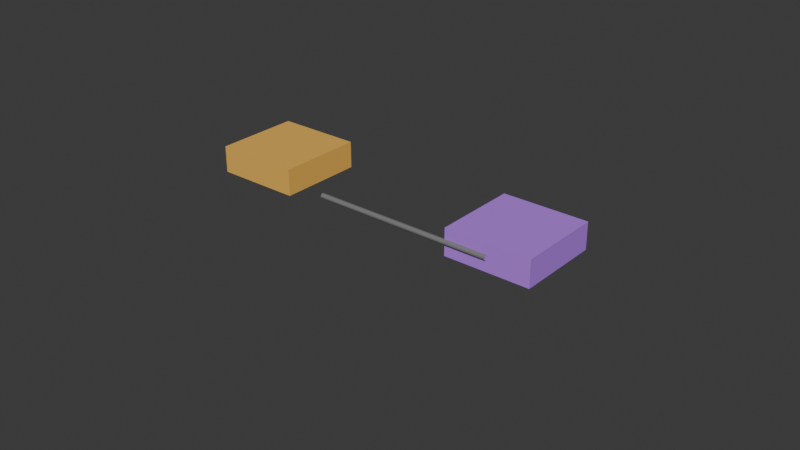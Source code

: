 # Source: scripting.blend  (saved by Blender 4.3.34; exported with 4.5.12 LTS)
import bpy
from mathutils import Matrix  # noqa: F401  (used for matrix-valued properties, if any)

bpy.ops.wm.read_factory_settings(use_empty=True)
scene = bpy.context.scene
scene.name = 'Scene'

# ---- collections
col_collection = bpy.data.collections.new('Collection'); scene.collection.children.link(col_collection)

# ---- materials (node trees are filled in below, after node groups)
mat_connection_material = bpy.data.materials.new('connection_material')
mat_lambda_lambda1_material = bpy.data.materials.new('lambda_lambda1_material')
mat_s3_s3bucket_material = bpy.data.materials.new('s3_s3bucket_material')

# ---- material node trees
mat_connection_material.use_nodes = True; mat_connection_material.node_tree.nodes.clear()
_N = mat_connection_material.node_tree.nodes; _L = mat_connection_material.node_tree.links
n0 = _N.new('ShaderNodeBsdfPrincipled'); n0.name = 'Principled BSDF'; n0.location = (10, 300)
n0.inputs[0].default_value = (0.2, 0.2, 0.2, 1.0)
n1 = _N.new('ShaderNodeOutputMaterial'); n1.name = 'Material Output'; n1.location = (300, 300)
_L.new(n0.outputs[0], n1.inputs[0])
n1.is_active_output = True
mat_lambda_lambda1_material.use_nodes = True; mat_lambda_lambda1_material.node_tree.nodes.clear()
_N = mat_lambda_lambda1_material.node_tree.nodes; _L = mat_lambda_lambda1_material.node_tree.links
n0 = _N.new('ShaderNodeBsdfPrincipled'); n0.name = 'Principled BSDF'; n0.location = (10, 300)
n0.inputs[0].default_value = (0.9, 0.5, 0.1, 1.0)
n1 = _N.new('ShaderNodeOutputMaterial'); n1.name = 'Material Output'; n1.location = (300, 300)
_L.new(n0.outputs[0], n1.inputs[0])
n1.is_active_output = True
mat_s3_s3bucket_material.use_nodes = True; mat_s3_s3bucket_material.node_tree.nodes.clear()
_N = mat_s3_s3bucket_material.node_tree.nodes; _L = mat_s3_s3bucket_material.node_tree.links
n0 = _N.new('ShaderNodeBsdfPrincipled'); n0.name = 'Principled BSDF'; n0.location = (10, 300)
n0.inputs[0].default_value = (0.5, 0.2, 0.9, 1.0)
n1 = _N.new('ShaderNodeOutputMaterial'); n1.name = 'Material Output'; n1.location = (300, 300)
_L.new(n0.outputs[0], n1.inputs[0])
n1.is_active_output = True

# ---- world
world_world = bpy.data.worlds.new('World'); scene.world = world_world
world_world.use_nodes = True; world_world.node_tree.nodes.clear()
_N = world_world.node_tree.nodes; _L = world_world.node_tree.links
n0 = _N.new('ShaderNodeOutputWorld'); n0.name = 'World Output'; n0.location = (300, 300)
n1 = _N.new('ShaderNodeBackground'); n1.name = 'Background'; n1.location = (10, 300)
n1.inputs[0].default_value = (0.05088, 0.05088, 0.05088, 1.0)
_L.new(n1.outputs[0], n0.inputs[0])
n0.is_active_output = True
world_world.color = (0.05088, 0.05088, 0.05088)
world_world.sun_shadow_jitter_overblur = 0.0

# ---- meshes
me_cube_001 = bpy.data.meshes.new('Cube.001')
me_cube_001.from_pydata([(-1.0, -1.0, -1.0), (-1.0, -1.0, 1.0), (-1.0, 1.0, -1.0), (-1.0, 1.0, 1.0), (1.0, -1.0, -1.0), (1.0, -1.0, 1.0), (1.0, 1.0, -1.0), (1.0, 1.0, 1.0)], [], [(0, 1, 3, 2), (2, 3, 7, 6), (6, 7, 5, 4), (4, 5, 1, 0), (2, 6, 4, 0), (7, 3, 1, 5)])
_uv = me_cube_001.uv_layers.new(name='UVMap')
_uv.uv.foreach_set('vector', [0.375, 0.0, 0.625, 0.0, 0.625, 0.25, 0.375, 0.25, 0.375, 0.25, 0.625, 0.25, 0.625, 0.5, 0.375, 0.5, 0.375, 0.5, 0.625, 0.5, 0.625, 0.75, 0.375, 0.75, 0.375, 0.75, 0.625, 0.75, 0.625, 1.0, 0.375, 1.0, 0.125, 0.5, 0.375, 0.5, 0.375, 0.75, 0.125, 0.75, 0.625, 0.5, 0.875, 0.5, 0.875, 0.75, 0.625, 0.75])
me_cube_001.materials.append(mat_lambda_lambda1_material)
me_cube_001.update()
me_cube_002 = bpy.data.meshes.new('Cube.002')
me_cube_002.from_pydata([(-1.0, -1.0, -1.0), (-1.0, -1.0, 1.0), (-1.0, 1.0, -1.0), (-1.0, 1.0, 1.0), (1.0, -1.0, -1.0), (1.0, -1.0, 1.0), (1.0, 1.0, -1.0), (1.0, 1.0, 1.0)], [], [(0, 1, 3, 2), (2, 3, 7, 6), (6, 7, 5, 4), (4, 5, 1, 0), (2, 6, 4, 0), (7, 3, 1, 5)])
_uv = me_cube_002.uv_layers.new(name='UVMap')
_uv.uv.foreach_set('vector', [0.375, 0.0, 0.625, 0.0, 0.625, 0.25, 0.375, 0.25, 0.375, 0.25, 0.625, 0.25, 0.625, 0.5, 0.375, 0.5, 0.375, 0.5, 0.625, 0.5, 0.625, 0.75, 0.375, 0.75, 0.375, 0.75, 0.625, 0.75, 0.625, 1.0, 0.375, 1.0, 0.125, 0.5, 0.375, 0.5, 0.375, 0.75, 0.125, 0.75, 0.625, 0.5, 0.875, 0.5, 0.875, 0.75, 0.625, 0.75])
me_cube_002.materials.append(mat_s3_s3bucket_material)
me_cube_002.update()

# ---- curves / text
cu_connection = bpy.data.curves.new('connection', 'CURVE')
cu_connection.dimensions = '3D'
_sp = cu_connection.splines.new('POLY'); _sp.points.add(1)
_sp.points.foreach_set('co', [1.64, -1.32, 0.0, 1.0, 3.0, -1.32, 0.0, 1.0])
cu_connection.materials.append(mat_connection_material)
cu_connection.bevel_depth = 0.02
cu_connection.fill_mode = 'FULL'

# ---- objects
ob_connection = bpy.data.objects.new('connection', cu_connection)
ob_lambda_lambda1 = bpy.data.objects.new('lambda_lambda1', me_cube_001)
ob_s3_s3bucket = bpy.data.objects.new('s3_s3bucket', me_cube_002)

# ---- transforms, parenting, visibility, modifiers, constraints
ob_connection.location = (0.0, 0.0, 0.0)
ob_lambda_lambda1.location = (1.0, -1.0, 0.0)
ob_lambda_lambda1.scale = (0.32, 0.32, 0.1)
ob_s3_s3bucket.location = (3.0, -1.0, 0.0)
ob_s3_s3bucket.scale = (0.32, 0.32, 0.1)

# ---- collection membership
scene.collection.objects.link(ob_connection)
col_collection.objects.link(ob_lambda_lambda1)
col_collection.objects.link(ob_s3_s3bucket)

# ---- scene / render settings (as saved in the file)
scene.frame_start = 1; scene.frame_end = 250; scene.frame_set(1)
scene.render.engine = 'BLENDER_EEVEE_NEXT'
bpy.context.view_layer.update()

# ---- added for rendering (the .blend has no active camera and no usable light): camera, sun
cam_auto = bpy.data.cameras.new('AutoCamera')
cam_auto.lens = 50.0
cam_auto.sensor_width = 36.0
cam_auto.clip_end = 1000.0
ob_auto_camera = bpy.data.objects.new('AutoCamera', cam_auto)
scene.collection.objects.link(ob_auto_camera)
ob_auto_camera.location = (6.38358, -6.1963, 3.25086)
ob_auto_camera.rotation_euler = (1.09748, -7.21219e-08, 0.694738)
scene.camera = ob_auto_camera
light_auto_sun = bpy.data.lights.new('AutoSun', 'SUN')
light_auto_sun.energy = 3.0
light_auto_sun.angle = 0.0523599
ob_auto_sun = bpy.data.objects.new('AutoSun', light_auto_sun)
scene.collection.objects.link(ob_auto_sun)
ob_auto_sun.rotation_euler = (0.872665, 0.174533, 0.523599)
bpy.context.view_layer.update()
